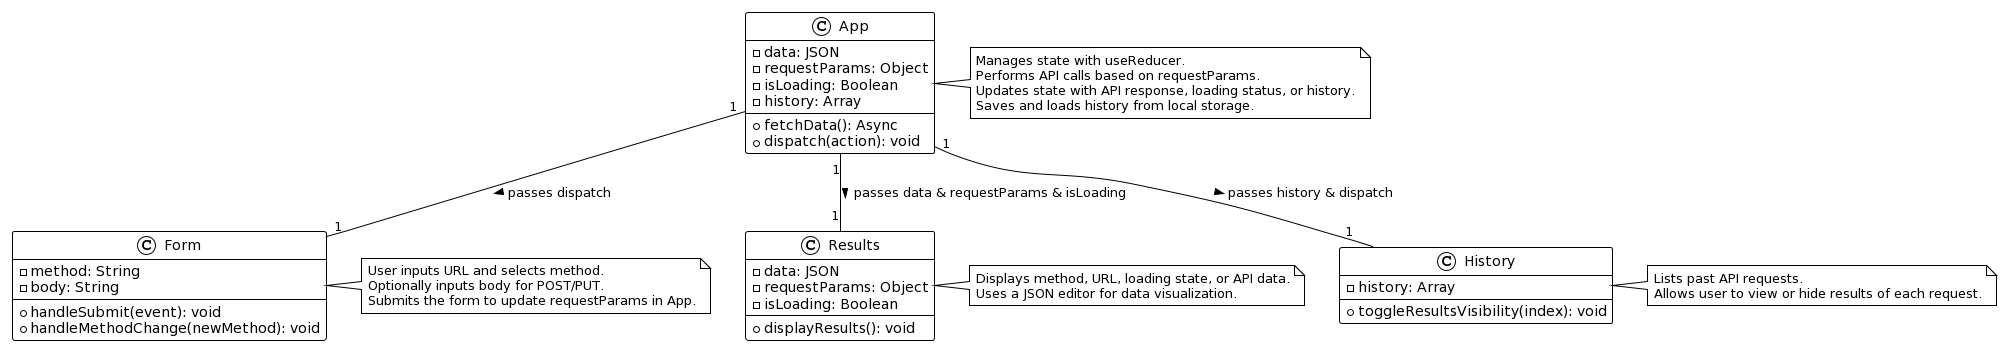

The diagram above was rendered by PlantUML. Its source (embedded in the PNG):
@startuml
!theme plain

class App {
  - data: JSON
  - requestParams: Object
  - isLoading: Boolean
  - history: Array
  + fetchData(): Async
  + dispatch(action): void
}

class Form {
  - method: String
  - body: String
  + handleSubmit(event): void
  + handleMethodChange(newMethod): void
}

class Results {
  - data: JSON
  - requestParams: Object
  - isLoading: Boolean
  + displayResults(): void
}

class History {
  - history: Array
  + toggleResultsVisibility(index): void
}

App "1" -- "1" Form : passes dispatch >
App "1" -- "1" Results : passes data & requestParams & isLoading >
App "1" -- "1" History : passes history & dispatch >

note right of Form : User inputs URL and selects method.\nOptionally inputs body for POST/PUT.\nSubmits the form to update requestParams in App.

note right of App : Manages state with useReducer.\nPerforms API calls based on requestParams.\nUpdates state with API response, loading status, or history.\nSaves and loads history from local storage.

note right of Results : Displays method, URL, loading state, or API data.\nUses a JSON editor for data visualization.

note right of History : Lists past API requests.\nAllows user to view or hide results of each request.
@enduml